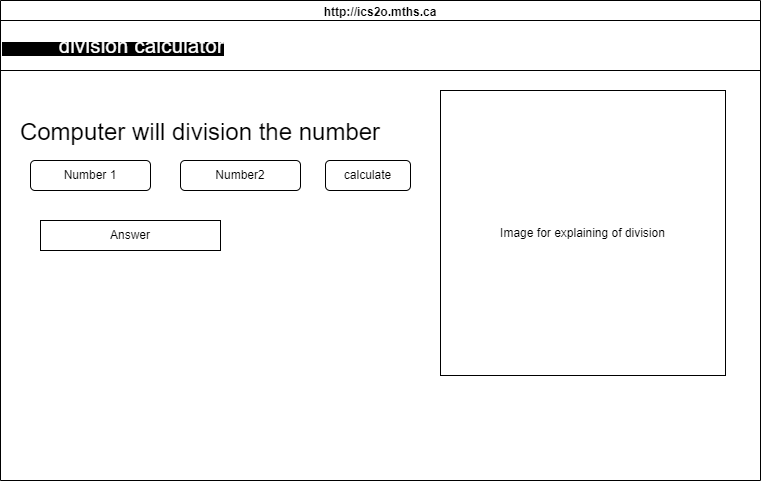

The diagram above was exported from draw.io. Its source (the exported page's mxGraphModel, read from the mxfile embedded in the PNG):
<mxGraphModel dx="873" dy="645" grid="1" gridSize="10" guides="1" tooltips="1" connect="1" arrows="1" fold="1" page="1" pageScale="1" pageWidth="850" pageHeight="1100" math="0" shadow="0">
  <root>
    <mxCell id="0" />
    <mxCell id="1" parent="0" />
    <mxCell id="7" value="http://ics2o.mths.ca" style="swimlane;whiteSpace=wrap;html=1;fillColor=none;strokeColor=default;" parent="1" vertex="1">
      <mxGeometry x="40" y="40" width="760" height="480" as="geometry" />
    </mxCell>
    <mxCell id="8" value="&lt;span style=&quot;background-color: rgb(0, 0, 0);&quot;&gt;&amp;nbsp; &amp;nbsp; &amp;nbsp; &amp;nbsp; &amp;nbsp; &amp;nbsp; &amp;nbsp; &amp;nbsp; &amp;nbsp;&lt;span style=&quot;color: rgb(255, 255, 255); font-family: Roboto, Helvetica, Arial, sans-serif; font-size: 20px; letter-spacing: 0.4px;&quot;&gt;division calculator&lt;/span&gt;&lt;/span&gt;" style="rounded=0;whiteSpace=wrap;html=1;align=left;" vertex="1" parent="7">
      <mxGeometry y="20" width="760" height="50" as="geometry" />
    </mxCell>
    <mxCell id="9" value="&#10;&lt;h4 style=&quot;padding: 0px; font-family: Roboto, Helvetica, Arial, sans-serif; font-weight: 400; font-size: 24px; line-height: 32px; margin: 24px 0px 16px; font-style: normal; font-variant-ligatures: normal; font-variant-caps: normal; letter-spacing: normal; orphans: 2; text-align: start; text-indent: 0px; text-transform: none; widows: 2; word-spacing: 0px; -webkit-text-stroke-width: 0px; text-decoration-thickness: initial; text-decoration-style: initial; text-decoration-color: initial;&quot;&gt;Computer will division the number&lt;/h4&gt;&#10;&#10;" style="text;html=1;strokeColor=none;fillColor=none;align=center;verticalAlign=middle;whiteSpace=wrap;rounded=0;labelBackgroundColor=none;fontColor=#000000;" vertex="1" parent="7">
      <mxGeometry y="120" width="400" height="30" as="geometry" />
    </mxCell>
    <mxCell id="10" value="Number 1" style="rounded=1;whiteSpace=wrap;html=1;labelBackgroundColor=none;strokeColor=default;fontColor=#000000;fillColor=none;" vertex="1" parent="7">
      <mxGeometry x="30" y="160" width="120" height="30" as="geometry" />
    </mxCell>
    <mxCell id="11" value="Number2" style="rounded=1;whiteSpace=wrap;html=1;labelBackgroundColor=none;strokeColor=default;fontColor=#000000;fillColor=none;" vertex="1" parent="7">
      <mxGeometry x="180" y="160" width="120" height="30" as="geometry" />
    </mxCell>
    <mxCell id="13" value="calculate" style="rounded=1;whiteSpace=wrap;html=1;labelBackgroundColor=none;strokeColor=default;fontColor=#000000;fillColor=none;" vertex="1" parent="7">
      <mxGeometry x="325" y="160" width="85" height="30" as="geometry" />
    </mxCell>
    <mxCell id="15" value="Answer" style="rounded=0;whiteSpace=wrap;html=1;labelBackgroundColor=none;strokeColor=default;fontColor=#000000;fillColor=none;" vertex="1" parent="7">
      <mxGeometry x="40" y="220" width="180" height="30" as="geometry" />
    </mxCell>
    <mxCell id="16" value="Image for explaining of division" style="whiteSpace=wrap;html=1;aspect=fixed;labelBackgroundColor=none;" vertex="1" parent="7">
      <mxGeometry x="440" y="90" width="285" height="285" as="geometry" />
    </mxCell>
  </root>
</mxGraphModel>